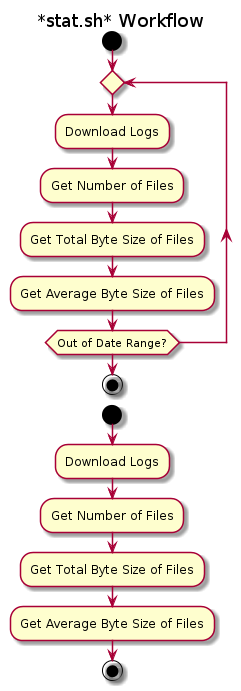

The diagram above was rendered by PlantUML. Its source (embedded in the PNG):
@startuml
start
repeat
  :Download Logs;
  :Get Number of Files;
  :Get Total Byte Size of Files;
  :Get Average Byte Size of Files;
repeat while (Out of Date Range?)
stop
title *get_stats.sh* Workflow

start
:Download Logs;
:Get Number of Files;
:Get Total Byte Size of Files;
:Get Average Byte Size of Files;
stop
title *stat.sh* Workflow

@enduml